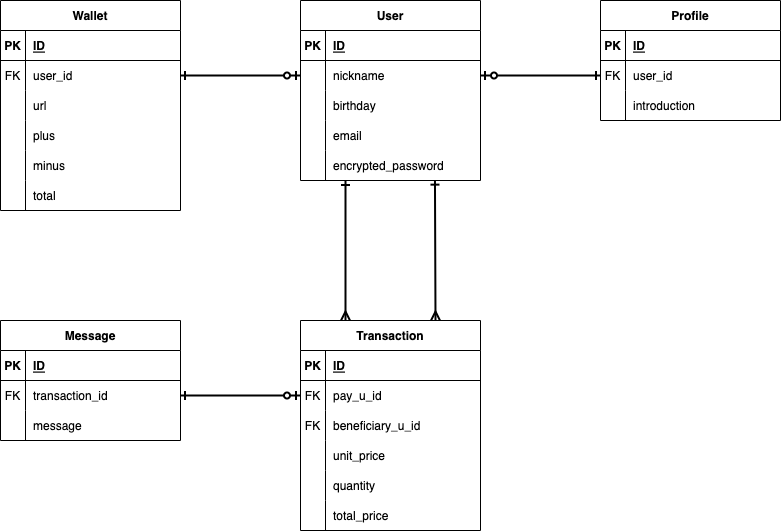

The diagram above was exported from draw.io. Its source (the exported page's mxGraphModel, read from the mxfile embedded in the PNG):
<mxGraphModel dx="374" dy="648" grid="1" gridSize="10" guides="1" tooltips="1" connect="1" arrows="1" fold="1" page="1" pageScale="1" pageWidth="1169" pageHeight="827" math="0" shadow="0">
  <root>
    <mxCell id="0" />
    <mxCell id="1" parent="0" />
    <mxCell id="146" style="edgeStyle=none;html=1;exitX=1;exitY=0.5;exitDx=0;exitDy=0;entryX=0;entryY=0.5;entryDx=0;entryDy=0;strokeWidth=2;endArrow=ERone;endFill=0;startArrow=ERzeroToOne;startFill=0;" parent="1" source="24" target="49" edge="1">
      <mxGeometry relative="1" as="geometry" />
    </mxCell>
    <mxCell id="174" style="edgeStyle=none;html=1;entryX=0.75;entryY=0;entryDx=0;entryDy=0;startArrow=ERone;startFill=0;endArrow=ERmany;endFill=0;strokeWidth=2;exitX=0.747;exitY=0.988;exitDx=0;exitDy=0;exitPerimeter=0;" parent="1" source="33" edge="1">
      <mxGeometry relative="1" as="geometry">
        <mxPoint x="615" y="360" as="targetPoint" />
      </mxGeometry>
    </mxCell>
    <mxCell id="175" style="edgeStyle=none;html=1;entryX=0.25;entryY=0;entryDx=0;entryDy=0;startArrow=ERone;startFill=0;endArrow=ERmany;endFill=0;strokeWidth=2;exitX=0.25;exitY=1;exitDx=0;exitDy=0;exitPerimeter=0;" parent="1" source="33" edge="1">
      <mxGeometry relative="1" as="geometry">
        <mxPoint x="525" y="360" as="targetPoint" />
      </mxGeometry>
    </mxCell>
    <mxCell id="20" value="User" style="shape=table;startSize=30;container=1;collapsible=1;childLayout=tableLayout;fixedRows=1;rowLines=0;fontStyle=1;align=center;resizeLast=1;" parent="1" vertex="1">
      <mxGeometry x="480" y="40" width="180" height="180" as="geometry" />
    </mxCell>
    <mxCell id="21" value="" style="shape=partialRectangle;collapsible=0;dropTarget=0;pointerEvents=0;fillColor=none;top=0;left=0;bottom=1;right=0;points=[[0,0.5],[1,0.5]];portConstraint=eastwest;" parent="20" vertex="1">
      <mxGeometry y="30" width="180" height="30" as="geometry" />
    </mxCell>
    <mxCell id="22" value="PK" style="shape=partialRectangle;connectable=0;fillColor=none;top=0;left=0;bottom=0;right=0;fontStyle=1;overflow=hidden;" parent="21" vertex="1">
      <mxGeometry width="25" height="30" as="geometry">
        <mxRectangle width="25" height="30" as="alternateBounds" />
      </mxGeometry>
    </mxCell>
    <mxCell id="23" value="ID" style="shape=partialRectangle;connectable=0;fillColor=none;top=0;left=0;bottom=0;right=0;align=left;spacingLeft=6;fontStyle=5;overflow=hidden;" parent="21" vertex="1">
      <mxGeometry x="25" width="155" height="30" as="geometry">
        <mxRectangle width="155" height="30" as="alternateBounds" />
      </mxGeometry>
    </mxCell>
    <mxCell id="24" value="" style="shape=partialRectangle;collapsible=0;dropTarget=0;pointerEvents=0;fillColor=none;top=0;left=0;bottom=0;right=0;points=[[0,0.5],[1,0.5]];portConstraint=eastwest;" parent="20" vertex="1">
      <mxGeometry y="60" width="180" height="30" as="geometry" />
    </mxCell>
    <mxCell id="25" value="" style="shape=partialRectangle;connectable=0;fillColor=none;top=0;left=0;bottom=0;right=0;editable=1;overflow=hidden;" parent="24" vertex="1">
      <mxGeometry width="25" height="30" as="geometry">
        <mxRectangle width="25" height="30" as="alternateBounds" />
      </mxGeometry>
    </mxCell>
    <mxCell id="26" value="nickname" style="shape=partialRectangle;connectable=0;fillColor=none;top=0;left=0;bottom=0;right=0;align=left;spacingLeft=6;overflow=hidden;" parent="24" vertex="1">
      <mxGeometry x="25" width="155" height="30" as="geometry">
        <mxRectangle width="155" height="30" as="alternateBounds" />
      </mxGeometry>
    </mxCell>
    <mxCell id="27" value="" style="shape=partialRectangle;collapsible=0;dropTarget=0;pointerEvents=0;fillColor=none;top=0;left=0;bottom=0;right=0;points=[[0,0.5],[1,0.5]];portConstraint=eastwest;" parent="20" vertex="1">
      <mxGeometry y="90" width="180" height="30" as="geometry" />
    </mxCell>
    <mxCell id="28" value="" style="shape=partialRectangle;connectable=0;fillColor=none;top=0;left=0;bottom=0;right=0;editable=1;overflow=hidden;" parent="27" vertex="1">
      <mxGeometry width="25" height="30" as="geometry">
        <mxRectangle width="25" height="30" as="alternateBounds" />
      </mxGeometry>
    </mxCell>
    <mxCell id="29" value="birthday" style="shape=partialRectangle;connectable=0;fillColor=none;top=0;left=0;bottom=0;right=0;align=left;spacingLeft=6;overflow=hidden;" parent="27" vertex="1">
      <mxGeometry x="25" width="155" height="30" as="geometry">
        <mxRectangle width="155" height="30" as="alternateBounds" />
      </mxGeometry>
    </mxCell>
    <mxCell id="30" value="" style="shape=partialRectangle;collapsible=0;dropTarget=0;pointerEvents=0;fillColor=none;top=0;left=0;bottom=0;right=0;points=[[0,0.5],[1,0.5]];portConstraint=eastwest;" parent="20" vertex="1">
      <mxGeometry y="120" width="180" height="30" as="geometry" />
    </mxCell>
    <mxCell id="31" value="" style="shape=partialRectangle;connectable=0;fillColor=none;top=0;left=0;bottom=0;right=0;editable=1;overflow=hidden;" parent="30" vertex="1">
      <mxGeometry width="25" height="30" as="geometry">
        <mxRectangle width="25" height="30" as="alternateBounds" />
      </mxGeometry>
    </mxCell>
    <mxCell id="32" value="email" style="shape=partialRectangle;connectable=0;fillColor=none;top=0;left=0;bottom=0;right=0;align=left;spacingLeft=6;overflow=hidden;" parent="30" vertex="1">
      <mxGeometry x="25" width="155" height="30" as="geometry">
        <mxRectangle width="155" height="30" as="alternateBounds" />
      </mxGeometry>
    </mxCell>
    <mxCell id="33" value="" style="shape=partialRectangle;collapsible=0;dropTarget=0;pointerEvents=0;fillColor=none;top=0;left=0;bottom=0;right=0;points=[[0,0.5],[1,0.5]];portConstraint=eastwest;" parent="20" vertex="1">
      <mxGeometry y="150" width="180" height="30" as="geometry" />
    </mxCell>
    <mxCell id="34" value="" style="shape=partialRectangle;connectable=0;fillColor=none;top=0;left=0;bottom=0;right=0;editable=1;overflow=hidden;" parent="33" vertex="1">
      <mxGeometry width="25" height="30" as="geometry">
        <mxRectangle width="25" height="30" as="alternateBounds" />
      </mxGeometry>
    </mxCell>
    <mxCell id="35" value="encrypted_password" style="shape=partialRectangle;connectable=0;fillColor=none;top=0;left=0;bottom=0;right=0;align=left;spacingLeft=6;overflow=hidden;" parent="33" vertex="1">
      <mxGeometry x="25" width="155" height="30" as="geometry">
        <mxRectangle width="155" height="30" as="alternateBounds" />
      </mxGeometry>
    </mxCell>
    <mxCell id="45" value="Profile" style="shape=table;startSize=30;container=1;collapsible=1;childLayout=tableLayout;fixedRows=1;rowLines=0;fontStyle=1;align=center;resizeLast=1;" parent="1" vertex="1">
      <mxGeometry x="780" y="40" width="180" height="120" as="geometry" />
    </mxCell>
    <mxCell id="46" value="" style="shape=partialRectangle;collapsible=0;dropTarget=0;pointerEvents=0;fillColor=none;top=0;left=0;bottom=1;right=0;points=[[0,0.5],[1,0.5]];portConstraint=eastwest;" parent="45" vertex="1">
      <mxGeometry y="30" width="180" height="30" as="geometry" />
    </mxCell>
    <mxCell id="47" value="PK" style="shape=partialRectangle;connectable=0;fillColor=none;top=0;left=0;bottom=0;right=0;fontStyle=1;overflow=hidden;" parent="46" vertex="1">
      <mxGeometry width="25" height="30" as="geometry">
        <mxRectangle width="25" height="30" as="alternateBounds" />
      </mxGeometry>
    </mxCell>
    <mxCell id="48" value="ID" style="shape=partialRectangle;connectable=0;fillColor=none;top=0;left=0;bottom=0;right=0;align=left;spacingLeft=6;fontStyle=5;overflow=hidden;" parent="46" vertex="1">
      <mxGeometry x="25" width="155" height="30" as="geometry">
        <mxRectangle width="155" height="30" as="alternateBounds" />
      </mxGeometry>
    </mxCell>
    <mxCell id="49" value="" style="shape=partialRectangle;collapsible=0;dropTarget=0;pointerEvents=0;fillColor=none;top=0;left=0;bottom=0;right=0;points=[[0,0.5],[1,0.5]];portConstraint=eastwest;" parent="45" vertex="1">
      <mxGeometry y="60" width="180" height="30" as="geometry" />
    </mxCell>
    <mxCell id="50" value="FK" style="shape=partialRectangle;connectable=0;fillColor=none;top=0;left=0;bottom=0;right=0;editable=1;overflow=hidden;" parent="49" vertex="1">
      <mxGeometry width="25" height="30" as="geometry">
        <mxRectangle width="25" height="30" as="alternateBounds" />
      </mxGeometry>
    </mxCell>
    <mxCell id="51" value="user_id" style="shape=partialRectangle;connectable=0;fillColor=none;top=0;left=0;bottom=0;right=0;align=left;spacingLeft=6;overflow=hidden;" parent="49" vertex="1">
      <mxGeometry x="25" width="155" height="30" as="geometry">
        <mxRectangle width="155" height="30" as="alternateBounds" />
      </mxGeometry>
    </mxCell>
    <mxCell id="52" value="" style="shape=partialRectangle;collapsible=0;dropTarget=0;pointerEvents=0;fillColor=none;top=0;left=0;bottom=0;right=0;points=[[0,0.5],[1,0.5]];portConstraint=eastwest;" parent="45" vertex="1">
      <mxGeometry y="90" width="180" height="30" as="geometry" />
    </mxCell>
    <mxCell id="53" value="" style="shape=partialRectangle;connectable=0;fillColor=none;top=0;left=0;bottom=0;right=0;editable=1;overflow=hidden;" parent="52" vertex="1">
      <mxGeometry width="25" height="30" as="geometry">
        <mxRectangle width="25" height="30" as="alternateBounds" />
      </mxGeometry>
    </mxCell>
    <mxCell id="54" value="introduction" style="shape=partialRectangle;connectable=0;fillColor=none;top=0;left=0;bottom=0;right=0;align=left;spacingLeft=6;overflow=hidden;" parent="52" vertex="1">
      <mxGeometry x="25" width="155" height="30" as="geometry">
        <mxRectangle width="155" height="30" as="alternateBounds" />
      </mxGeometry>
    </mxCell>
    <mxCell id="67" value="Wallet" style="shape=table;startSize=30;container=1;collapsible=1;childLayout=tableLayout;fixedRows=1;rowLines=0;fontStyle=1;align=center;resizeLast=1;" parent="1" vertex="1">
      <mxGeometry x="180" y="40" width="180" height="210" as="geometry" />
    </mxCell>
    <mxCell id="68" value="" style="shape=partialRectangle;collapsible=0;dropTarget=0;pointerEvents=0;fillColor=none;top=0;left=0;bottom=1;right=0;points=[[0,0.5],[1,0.5]];portConstraint=eastwest;" parent="67" vertex="1">
      <mxGeometry y="30" width="180" height="30" as="geometry" />
    </mxCell>
    <mxCell id="69" value="PK" style="shape=partialRectangle;connectable=0;fillColor=none;top=0;left=0;bottom=0;right=0;fontStyle=1;overflow=hidden;" parent="68" vertex="1">
      <mxGeometry width="25" height="30" as="geometry">
        <mxRectangle width="25" height="30" as="alternateBounds" />
      </mxGeometry>
    </mxCell>
    <mxCell id="70" value="ID" style="shape=partialRectangle;connectable=0;fillColor=none;top=0;left=0;bottom=0;right=0;align=left;spacingLeft=6;fontStyle=5;overflow=hidden;" parent="68" vertex="1">
      <mxGeometry x="25" width="155" height="30" as="geometry">
        <mxRectangle width="155" height="30" as="alternateBounds" />
      </mxGeometry>
    </mxCell>
    <mxCell id="71" value="" style="shape=partialRectangle;collapsible=0;dropTarget=0;pointerEvents=0;fillColor=none;top=0;left=0;bottom=0;right=0;points=[[0,0.5],[1,0.5]];portConstraint=eastwest;" parent="67" vertex="1">
      <mxGeometry y="60" width="180" height="30" as="geometry" />
    </mxCell>
    <mxCell id="72" value="FK" style="shape=partialRectangle;connectable=0;fillColor=none;top=0;left=0;bottom=0;right=0;editable=1;overflow=hidden;" parent="71" vertex="1">
      <mxGeometry width="25" height="30" as="geometry">
        <mxRectangle width="25" height="30" as="alternateBounds" />
      </mxGeometry>
    </mxCell>
    <mxCell id="73" value="user_id" style="shape=partialRectangle;connectable=0;fillColor=none;top=0;left=0;bottom=0;right=0;align=left;spacingLeft=6;overflow=hidden;" parent="71" vertex="1">
      <mxGeometry x="25" width="155" height="30" as="geometry">
        <mxRectangle width="155" height="30" as="alternateBounds" />
      </mxGeometry>
    </mxCell>
    <mxCell id="74" value="" style="shape=partialRectangle;collapsible=0;dropTarget=0;pointerEvents=0;fillColor=none;top=0;left=0;bottom=0;right=0;points=[[0,0.5],[1,0.5]];portConstraint=eastwest;" parent="67" vertex="1">
      <mxGeometry y="90" width="180" height="30" as="geometry" />
    </mxCell>
    <mxCell id="75" value="" style="shape=partialRectangle;connectable=0;fillColor=none;top=0;left=0;bottom=0;right=0;editable=1;overflow=hidden;" parent="74" vertex="1">
      <mxGeometry width="25" height="30" as="geometry">
        <mxRectangle width="25" height="30" as="alternateBounds" />
      </mxGeometry>
    </mxCell>
    <mxCell id="76" value="url" style="shape=partialRectangle;connectable=0;fillColor=none;top=0;left=0;bottom=0;right=0;align=left;spacingLeft=6;overflow=hidden;" parent="74" vertex="1">
      <mxGeometry x="25" width="155" height="30" as="geometry">
        <mxRectangle width="155" height="30" as="alternateBounds" />
      </mxGeometry>
    </mxCell>
    <mxCell id="77" value="" style="shape=partialRectangle;collapsible=0;dropTarget=0;pointerEvents=0;fillColor=none;top=0;left=0;bottom=0;right=0;points=[[0,0.5],[1,0.5]];portConstraint=eastwest;" parent="67" vertex="1">
      <mxGeometry y="120" width="180" height="30" as="geometry" />
    </mxCell>
    <mxCell id="78" value="" style="shape=partialRectangle;connectable=0;fillColor=none;top=0;left=0;bottom=0;right=0;editable=1;overflow=hidden;" parent="77" vertex="1">
      <mxGeometry width="25" height="30" as="geometry">
        <mxRectangle width="25" height="30" as="alternateBounds" />
      </mxGeometry>
    </mxCell>
    <mxCell id="79" value="plus" style="shape=partialRectangle;connectable=0;fillColor=none;top=0;left=0;bottom=0;right=0;align=left;spacingLeft=6;overflow=hidden;" parent="77" vertex="1">
      <mxGeometry x="25" width="155" height="30" as="geometry">
        <mxRectangle width="155" height="30" as="alternateBounds" />
      </mxGeometry>
    </mxCell>
    <mxCell id="80" value="" style="shape=partialRectangle;collapsible=0;dropTarget=0;pointerEvents=0;fillColor=none;top=0;left=0;bottom=0;right=0;points=[[0,0.5],[1,0.5]];portConstraint=eastwest;" parent="67" vertex="1">
      <mxGeometry y="150" width="180" height="30" as="geometry" />
    </mxCell>
    <mxCell id="81" value="" style="shape=partialRectangle;connectable=0;fillColor=none;top=0;left=0;bottom=0;right=0;editable=1;overflow=hidden;" parent="80" vertex="1">
      <mxGeometry width="25" height="30" as="geometry">
        <mxRectangle width="25" height="30" as="alternateBounds" />
      </mxGeometry>
    </mxCell>
    <mxCell id="82" value="minus" style="shape=partialRectangle;connectable=0;fillColor=none;top=0;left=0;bottom=0;right=0;align=left;spacingLeft=6;overflow=hidden;" parent="80" vertex="1">
      <mxGeometry x="25" width="155" height="30" as="geometry">
        <mxRectangle width="155" height="30" as="alternateBounds" />
      </mxGeometry>
    </mxCell>
    <mxCell id="83" value="" style="shape=partialRectangle;collapsible=0;dropTarget=0;pointerEvents=0;fillColor=none;top=0;left=0;bottom=0;right=0;points=[[0,0.5],[1,0.5]];portConstraint=eastwest;" parent="67" vertex="1">
      <mxGeometry y="180" width="180" height="30" as="geometry" />
    </mxCell>
    <mxCell id="84" value="" style="shape=partialRectangle;connectable=0;fillColor=none;top=0;left=0;bottom=0;right=0;editable=1;overflow=hidden;" parent="83" vertex="1">
      <mxGeometry width="25" height="30" as="geometry">
        <mxRectangle width="25" height="30" as="alternateBounds" />
      </mxGeometry>
    </mxCell>
    <mxCell id="85" value="total" style="shape=partialRectangle;connectable=0;fillColor=none;top=0;left=0;bottom=0;right=0;align=left;spacingLeft=6;overflow=hidden;" parent="83" vertex="1">
      <mxGeometry x="25" width="155" height="30" as="geometry">
        <mxRectangle width="155" height="30" as="alternateBounds" />
      </mxGeometry>
    </mxCell>
    <mxCell id="108" value="Transaction" style="shape=table;startSize=30;container=1;collapsible=1;childLayout=tableLayout;fixedRows=1;rowLines=0;fontStyle=1;align=center;resizeLast=1;" parent="1" vertex="1">
      <mxGeometry x="480" y="360" width="180" height="210" as="geometry" />
    </mxCell>
    <mxCell id="109" value="" style="shape=partialRectangle;collapsible=0;dropTarget=0;pointerEvents=0;fillColor=none;top=0;left=0;bottom=1;right=0;points=[[0,0.5],[1,0.5]];portConstraint=eastwest;" parent="108" vertex="1">
      <mxGeometry y="30" width="180" height="30" as="geometry" />
    </mxCell>
    <mxCell id="110" value="PK" style="shape=partialRectangle;connectable=0;fillColor=none;top=0;left=0;bottom=0;right=0;fontStyle=1;overflow=hidden;" parent="109" vertex="1">
      <mxGeometry width="25" height="30" as="geometry">
        <mxRectangle width="25" height="30" as="alternateBounds" />
      </mxGeometry>
    </mxCell>
    <mxCell id="111" value="ID" style="shape=partialRectangle;connectable=0;fillColor=none;top=0;left=0;bottom=0;right=0;align=left;spacingLeft=6;fontStyle=5;overflow=hidden;" parent="109" vertex="1">
      <mxGeometry x="25" width="155" height="30" as="geometry">
        <mxRectangle width="155" height="30" as="alternateBounds" />
      </mxGeometry>
    </mxCell>
    <mxCell id="112" value="" style="shape=partialRectangle;collapsible=0;dropTarget=0;pointerEvents=0;fillColor=none;top=0;left=0;bottom=0;right=0;points=[[0,0.5],[1,0.5]];portConstraint=eastwest;" parent="108" vertex="1">
      <mxGeometry y="60" width="180" height="30" as="geometry" />
    </mxCell>
    <mxCell id="113" value="FK" style="shape=partialRectangle;connectable=0;fillColor=none;top=0;left=0;bottom=0;right=0;editable=1;overflow=hidden;" parent="112" vertex="1">
      <mxGeometry width="25" height="30" as="geometry">
        <mxRectangle width="25" height="30" as="alternateBounds" />
      </mxGeometry>
    </mxCell>
    <mxCell id="114" value="pay_u_id" style="shape=partialRectangle;connectable=0;fillColor=none;top=0;left=0;bottom=0;right=0;align=left;spacingLeft=6;overflow=hidden;" parent="112" vertex="1">
      <mxGeometry x="25" width="155" height="30" as="geometry">
        <mxRectangle width="155" height="30" as="alternateBounds" />
      </mxGeometry>
    </mxCell>
    <mxCell id="177" value="" style="shape=partialRectangle;collapsible=0;dropTarget=0;pointerEvents=0;fillColor=none;top=0;left=0;bottom=0;right=0;points=[[0,0.5],[1,0.5]];portConstraint=eastwest;" vertex="1" parent="108">
      <mxGeometry y="90" width="180" height="30" as="geometry" />
    </mxCell>
    <mxCell id="178" value="FK" style="shape=partialRectangle;connectable=0;fillColor=none;top=0;left=0;bottom=0;right=0;editable=1;overflow=hidden;" vertex="1" parent="177">
      <mxGeometry width="25" height="30" as="geometry">
        <mxRectangle width="25" height="30" as="alternateBounds" />
      </mxGeometry>
    </mxCell>
    <mxCell id="179" value="beneficiary_u_id" style="shape=partialRectangle;connectable=0;fillColor=none;top=0;left=0;bottom=0;right=0;align=left;spacingLeft=6;overflow=hidden;" vertex="1" parent="177">
      <mxGeometry x="25" width="155" height="30" as="geometry">
        <mxRectangle width="155" height="30" as="alternateBounds" />
      </mxGeometry>
    </mxCell>
    <mxCell id="118" value="" style="shape=partialRectangle;collapsible=0;dropTarget=0;pointerEvents=0;fillColor=none;top=0;left=0;bottom=0;right=0;points=[[0,0.5],[1,0.5]];portConstraint=eastwest;" parent="108" vertex="1">
      <mxGeometry y="120" width="180" height="30" as="geometry" />
    </mxCell>
    <mxCell id="119" value="" style="shape=partialRectangle;connectable=0;fillColor=none;top=0;left=0;bottom=0;right=0;editable=1;overflow=hidden;" parent="118" vertex="1">
      <mxGeometry width="25" height="30" as="geometry">
        <mxRectangle width="25" height="30" as="alternateBounds" />
      </mxGeometry>
    </mxCell>
    <mxCell id="120" value="unit_price" style="shape=partialRectangle;connectable=0;fillColor=none;top=0;left=0;bottom=0;right=0;align=left;spacingLeft=6;overflow=hidden;" parent="118" vertex="1">
      <mxGeometry x="25" width="155" height="30" as="geometry">
        <mxRectangle width="155" height="30" as="alternateBounds" />
      </mxGeometry>
    </mxCell>
    <mxCell id="121" value="" style="shape=partialRectangle;collapsible=0;dropTarget=0;pointerEvents=0;fillColor=none;top=0;left=0;bottom=0;right=0;points=[[0,0.5],[1,0.5]];portConstraint=eastwest;" parent="108" vertex="1">
      <mxGeometry y="150" width="180" height="30" as="geometry" />
    </mxCell>
    <mxCell id="122" value="" style="shape=partialRectangle;connectable=0;fillColor=none;top=0;left=0;bottom=0;right=0;editable=1;overflow=hidden;" parent="121" vertex="1">
      <mxGeometry width="25" height="30" as="geometry">
        <mxRectangle width="25" height="30" as="alternateBounds" />
      </mxGeometry>
    </mxCell>
    <mxCell id="123" value="quantity" style="shape=partialRectangle;connectable=0;fillColor=none;top=0;left=0;bottom=0;right=0;align=left;spacingLeft=6;overflow=hidden;" parent="121" vertex="1">
      <mxGeometry x="25" width="155" height="30" as="geometry">
        <mxRectangle width="155" height="30" as="alternateBounds" />
      </mxGeometry>
    </mxCell>
    <mxCell id="124" value="" style="shape=partialRectangle;collapsible=0;dropTarget=0;pointerEvents=0;fillColor=none;top=0;left=0;bottom=0;right=0;points=[[0,0.5],[1,0.5]];portConstraint=eastwest;" parent="108" vertex="1">
      <mxGeometry y="180" width="180" height="30" as="geometry" />
    </mxCell>
    <mxCell id="125" value="" style="shape=partialRectangle;connectable=0;fillColor=none;top=0;left=0;bottom=0;right=0;editable=1;overflow=hidden;" parent="124" vertex="1">
      <mxGeometry width="25" height="30" as="geometry">
        <mxRectangle width="25" height="30" as="alternateBounds" />
      </mxGeometry>
    </mxCell>
    <mxCell id="126" value="total_price" style="shape=partialRectangle;connectable=0;fillColor=none;top=0;left=0;bottom=0;right=0;align=left;spacingLeft=6;overflow=hidden;" parent="124" vertex="1">
      <mxGeometry x="25" width="155" height="30" as="geometry">
        <mxRectangle width="155" height="30" as="alternateBounds" />
      </mxGeometry>
    </mxCell>
    <mxCell id="127" value="Message" style="shape=table;startSize=30;container=1;collapsible=1;childLayout=tableLayout;fixedRows=1;rowLines=0;fontStyle=1;align=center;resizeLast=1;" parent="1" vertex="1">
      <mxGeometry x="180" y="360" width="180" height="120" as="geometry" />
    </mxCell>
    <mxCell id="128" value="" style="shape=partialRectangle;collapsible=0;dropTarget=0;pointerEvents=0;fillColor=none;top=0;left=0;bottom=1;right=0;points=[[0,0.5],[1,0.5]];portConstraint=eastwest;" parent="127" vertex="1">
      <mxGeometry y="30" width="180" height="30" as="geometry" />
    </mxCell>
    <mxCell id="129" value="PK" style="shape=partialRectangle;connectable=0;fillColor=none;top=0;left=0;bottom=0;right=0;fontStyle=1;overflow=hidden;" parent="128" vertex="1">
      <mxGeometry width="25" height="30" as="geometry">
        <mxRectangle width="25" height="30" as="alternateBounds" />
      </mxGeometry>
    </mxCell>
    <mxCell id="130" value="ID" style="shape=partialRectangle;connectable=0;fillColor=none;top=0;left=0;bottom=0;right=0;align=left;spacingLeft=6;fontStyle=5;overflow=hidden;" parent="128" vertex="1">
      <mxGeometry x="25" width="155" height="30" as="geometry">
        <mxRectangle width="155" height="30" as="alternateBounds" />
      </mxGeometry>
    </mxCell>
    <mxCell id="131" value="" style="shape=partialRectangle;collapsible=0;dropTarget=0;pointerEvents=0;fillColor=none;top=0;left=0;bottom=0;right=0;points=[[0,0.5],[1,0.5]];portConstraint=eastwest;" parent="127" vertex="1">
      <mxGeometry y="60" width="180" height="30" as="geometry" />
    </mxCell>
    <mxCell id="132" value="FK" style="shape=partialRectangle;connectable=0;fillColor=none;top=0;left=0;bottom=0;right=0;editable=1;overflow=hidden;" parent="131" vertex="1">
      <mxGeometry width="25" height="30" as="geometry">
        <mxRectangle width="25" height="30" as="alternateBounds" />
      </mxGeometry>
    </mxCell>
    <mxCell id="133" value="transaction_id" style="shape=partialRectangle;connectable=0;fillColor=none;top=0;left=0;bottom=0;right=0;align=left;spacingLeft=6;overflow=hidden;" parent="131" vertex="1">
      <mxGeometry x="25" width="155" height="30" as="geometry">
        <mxRectangle width="155" height="30" as="alternateBounds" />
      </mxGeometry>
    </mxCell>
    <mxCell id="137" value="" style="shape=partialRectangle;collapsible=0;dropTarget=0;pointerEvents=0;fillColor=none;top=0;left=0;bottom=0;right=0;points=[[0,0.5],[1,0.5]];portConstraint=eastwest;" parent="127" vertex="1">
      <mxGeometry y="90" width="180" height="30" as="geometry" />
    </mxCell>
    <mxCell id="138" value="" style="shape=partialRectangle;connectable=0;fillColor=none;top=0;left=0;bottom=0;right=0;editable=1;overflow=hidden;" parent="137" vertex="1">
      <mxGeometry width="25" height="30" as="geometry">
        <mxRectangle width="25" height="30" as="alternateBounds" />
      </mxGeometry>
    </mxCell>
    <mxCell id="139" value="message" style="shape=partialRectangle;connectable=0;fillColor=none;top=0;left=0;bottom=0;right=0;align=left;spacingLeft=6;overflow=hidden;" parent="137" vertex="1">
      <mxGeometry x="25" width="155" height="30" as="geometry">
        <mxRectangle width="155" height="30" as="alternateBounds" />
      </mxGeometry>
    </mxCell>
    <mxCell id="147" style="edgeStyle=none;html=1;exitX=0;exitY=0.5;exitDx=0;exitDy=0;entryX=1;entryY=0.5;entryDx=0;entryDy=0;startArrow=ERzeroToOne;startFill=0;endArrow=ERone;endFill=0;strokeWidth=2;" parent="1" source="24" target="71" edge="1">
      <mxGeometry relative="1" as="geometry" />
    </mxCell>
    <mxCell id="173" style="edgeStyle=none;html=1;entryX=1;entryY=0.5;entryDx=0;entryDy=0;startArrow=ERzeroToOne;startFill=0;endArrow=ERone;endFill=0;strokeWidth=2;" parent="1" source="112" target="131" edge="1">
      <mxGeometry relative="1" as="geometry" />
    </mxCell>
  </root>
</mxGraphModel>